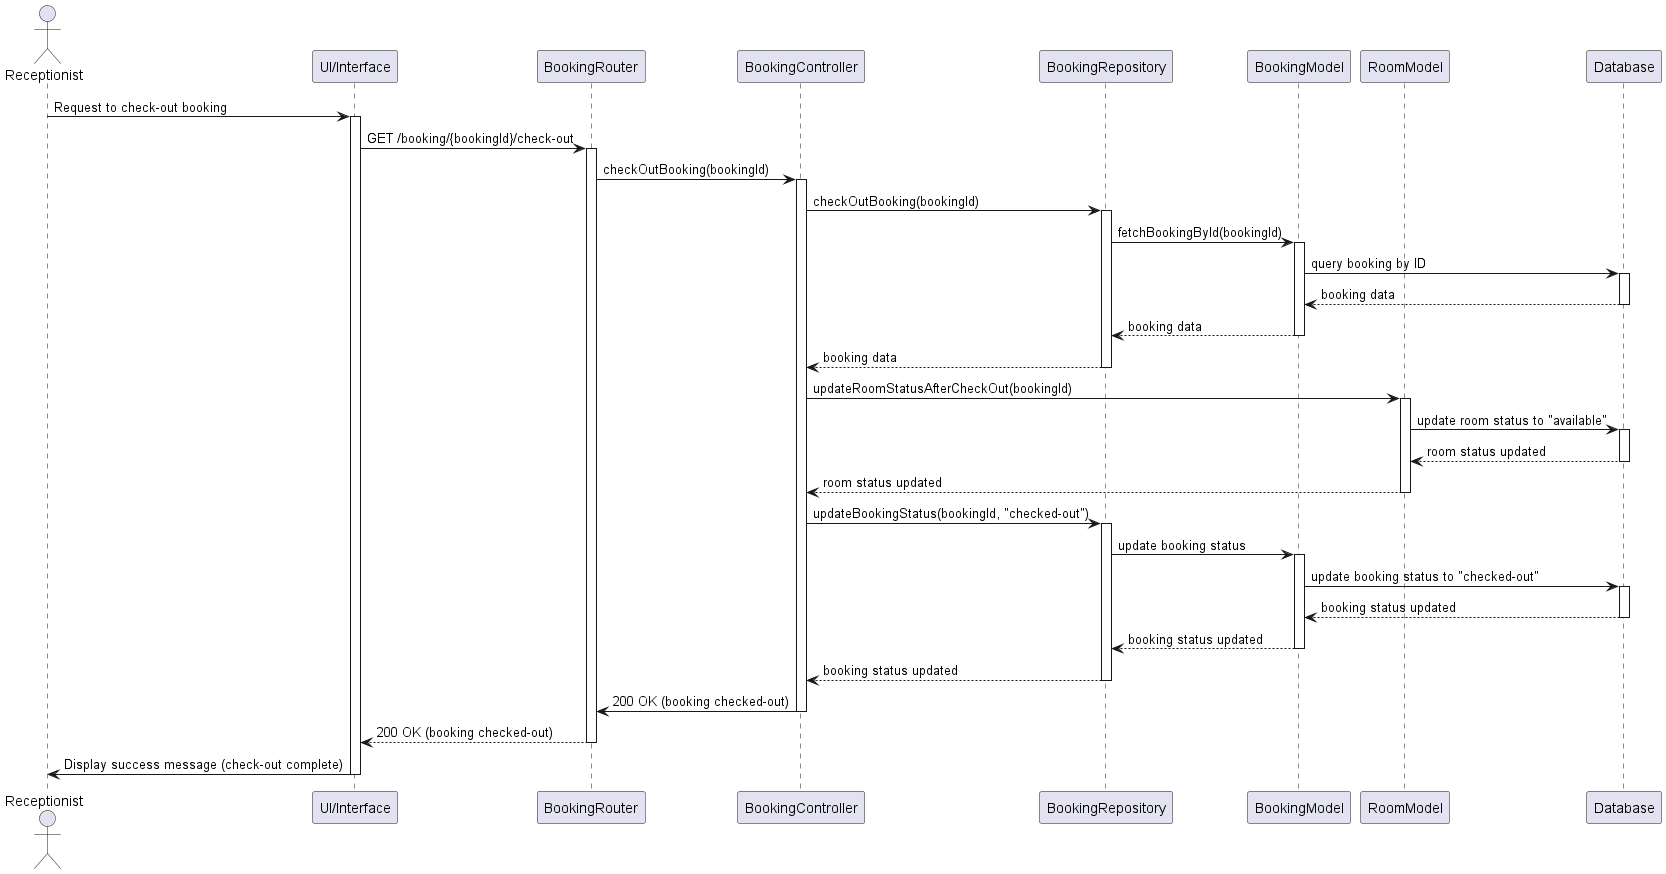

The diagram above was rendered by PlantUML. Its source (embedded in the PNG):
@startuml
actor Receptionist
participant "UI/Interface" as UI
participant "BookingRouter" as Router
participant "BookingController" as Controller
participant "BookingRepository" as Repository
participant "BookingModel" as BookingModel
participant "RoomModel" as RoomModel
participant "Database" as DB

Receptionist -> UI: Request to check-out booking
activate UI
UI -> Router: GET /booking/{bookingId}/check-out
activate Router
Router -> Controller: checkOutBooking(bookingId)
activate Controller
Controller -> Repository: checkOutBooking(bookingId)
activate Repository

Repository -> BookingModel: fetchBookingById(bookingId)
activate BookingModel
BookingModel -> DB: query booking by ID
activate DB
DB --> BookingModel: booking data
deactivate DB
BookingModel --> Repository: booking data
deactivate BookingModel
Repository --> Controller: booking data
deactivate Repository

Controller -> RoomModel: updateRoomStatusAfterCheckOut(bookingId)
activate RoomModel
RoomModel -> DB: update room status to "available"
activate DB
DB --> RoomModel: room status updated
deactivate DB
RoomModel --> Controller: room status updated
deactivate RoomModel

Controller -> Repository: updateBookingStatus(bookingId, "checked-out")
activate Repository
Repository -> BookingModel: update booking status
activate BookingModel
BookingModel -> DB: update booking status to "checked-out"
activate DB
DB --> BookingModel: booking status updated
deactivate DB
BookingModel --> Repository: booking status updated
deactivate BookingModel
Repository --> Controller: booking status updated
deactivate Repository

Controller -> Router: 200 OK (booking checked-out)
deactivate Controller
Router --> UI: 200 OK (booking checked-out)
deactivate Router
UI -> Receptionist: Display success message (check-out complete)
deactivate UI
@enduml